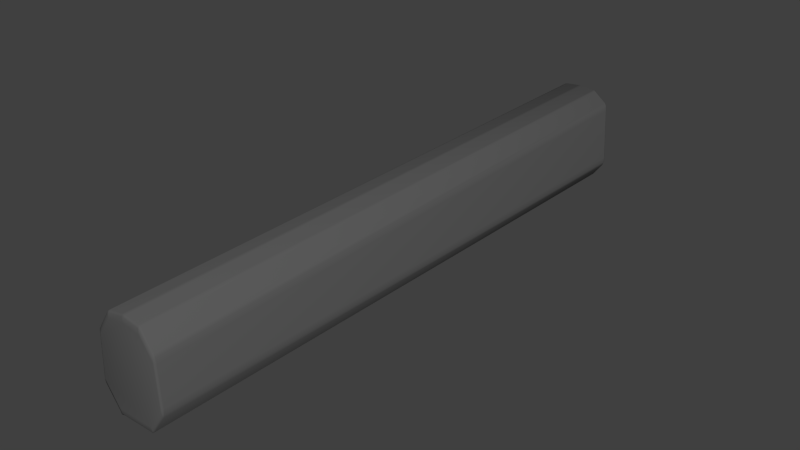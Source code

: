 # Source: coach.blend  (saved by Blender 2.69.0; exported with 4.5.12 LTS)
import bpy
from mathutils import Matrix  # noqa: F401  (used for matrix-valued properties, if any)

bpy.ops.wm.read_factory_settings(use_empty=True)
scene = bpy.context.scene
scene.name = 'Scene'

# ---- collections
col_collection_1 = bpy.data.collections.new('Collection 1'); scene.collection.children.link(col_collection_1)

# ---- materials (node trees are filled in below, after node groups)
mat_material_001 = bpy.data.materials.new('Material.001')
mat_material_001.alpha_threshold = 0.0
mat_material_001.use_transparent_shadow = False
mat_material_001.preview_render_type = 'CUBE'
mat_material_001.diffuse_color = (0.281, 0.281, 0.281, 1.0)
mat_material_001.specular_color = (0.163, 0.163, 0.163)
mat_material_001.roughness = 0.5
mat_material_001.line_color = (0.0, 0.0, 0.0, 1.0)

# ---- material node trees

# ---- world
world_world = bpy.data.worlds.new('World'); scene.world = world_world
world_world.color = (0.05088, 0.05088, 0.05088)
world_world.use_sun_shadow = False
world_world.sun_shadow_jitter_overblur = 0.0
world_world.cycles.sampling_method = 'MANUAL'
world_world.cycles.sample_map_resolution = 256

# ---- lights
light_sun = bpy.data.lights.new('Sun', 'SUN')
light_sun.transmission_factor = 0.0
light_sun.angle = 0.1993
light_sun.energy = 1.0
light_sun.shadow_buffer_clip_start = 0.5
light_sun.shadow_soft_size = 0.1
light_sun.shadow_cascade_max_distance = 1000.0
light_sun.cycles.use_multiple_importance_sampling = False

# ---- meshes
me_plane = bpy.data.meshes.new('Plane')
me_plane.from_pydata([(0.7036, 0.2, 0.3997), (0.6466, 0.2827, 0.1193), (0.7827, 0.2827, 0.2117), (0.6751, 0.2242, 0.2016), (0.7154, 0.2826, 0.1463), (0.748, 0.2242, 0.252), (0.7145, 0.2289, 0.1605), (-0.7824, 0.2827, 0.2143), (-0.6466, 0.2827, 0.1193), (-0.7036, 0.2, 0.3997), (-0.7154, 0.2826, 0.1471), (-0.6751, 0.2242, 0.2016), (-0.7479, 0.2242, 0.2527), (-0.7144, 0.2289, 0.1608), (0.6343, 0.2827, 3.869), (0.6904, 0.2, 3.581), (0.7699, 0.2827, 3.765), (0.663, 0.2242, 3.783), (0.7351, 0.2242, 3.727), (0.703, 0.2827, 3.834), (0.7022, 0.2289, 3.82), (-0.6904, 0.2, 3.581), (-0.6343, 0.2827, 3.871), (-0.7716, 0.2827, 3.783), (-0.663, 0.2242, 3.784), (-0.7035, 0.2827, 3.84), (-0.7356, 0.2242, 3.733), (-0.7026, 0.2289, 3.821), (-1.19, 0.2, 2.855), (-1.185, 0.2827, 3.161), (-1.265, 0.2827, 2.793), (-1.192, 0.2242, 3.062), (-1.235, 0.2826, 3.014), (-1.242, 0.2242, 2.836), (-1.235, 0.2289, 3.012), (-1.346, 0.2827, 1.324), (-1.295, 0.2827, 0.9578), (-1.279, 0.2, 1.231), (-1.337, 0.2825, 1.103), (-1.292, 0.2242, 1.04), (-1.327, 0.2242, 1.29), (-1.334, 0.2289, 1.111), (1.265, 0.2827, 2.793), (1.183, 0.2827, 3.142), (1.19, 0.2, 2.855), (1.235, 0.2826, 3.009), (1.192, 0.2242, 3.057), (1.242, 0.2242, 2.836), (1.235, 0.2289, 3.009), (1.279, 0.2, 1.231), (1.295, 0.2827, 0.9552), (1.346, 0.2827, 1.324), (1.292, 0.2242, 1.039), (1.338, 0.2825, 1.102), (1.327, 0.2242, 1.29), (1.334, 0.2289, 1.111), (1.006, 24.72, 0.08959), (0.8692, 24.72, 0.0004047), (0.9286, 24.8, 0.28), (0.9382, 24.72, 0.02653), (0.8989, 24.78, 0.08213), (0.9717, 24.78, 0.1295), (0.9379, 24.77, 0.0405), (-0.9286, 24.8, 0.28), (-0.8692, 24.72, 0.0004047), (-1.005, 24.72, 0.09279), (-0.8989, 24.78, 0.08213), (-0.9381, 24.72, 0.02746), (-0.9716, 24.78, 0.1305), (-0.9379, 24.77, 0.04085), (0.7923, 24.72, 3.854), (0.717, 24.8, 3.651), (0.655, 24.72, 3.937), (0.7578, 24.78, 3.813), (0.6863, 24.78, 3.852), (0.7242, 24.72, 3.91), (0.7236, 24.77, 3.892), (-0.7933, 24.72, 3.873), (-0.655, 24.72, 3.939), (-0.717, 24.8, 3.651), (-0.7245, 24.72, 3.916), (-0.6863, 24.78, 3.852), (-0.7581, 24.78, 3.819), (-0.7239, 24.77, 3.894), (-1.34, 24.72, 3.161), (-1.257, 24.72, 3.51), (-1.266, 24.8, 3.198), (-1.309, 24.72, 3.377), (-1.265, 24.78, 3.407), (-1.317, 24.78, 3.192), (-1.308, 24.77, 3.371), (-1.393, 24.8, 0.9034), (-1.408, 24.72, 0.63), (-1.46, 24.72, 0.9926), (-1.405, 24.78, 0.7114), (-1.451, 24.72, 0.7731), (-1.441, 24.78, 0.9605), (-1.447, 24.77, 0.7807), (1.266, 24.8, 3.198), (1.256, 24.72, 3.492), (1.34, 24.72, 3.161), (1.264, 24.78, 3.402), (1.309, 24.72, 3.371), (1.317, 24.78, 3.192), (1.308, 24.77, 3.368), (1.46, 24.72, 0.9925), (1.409, 24.72, 0.6267), (1.393, 24.8, 0.9034), (1.451, 24.72, 0.7722), (1.405, 24.78, 0.7105), (1.441, 24.78, 0.9605), (1.447, 24.77, 0.7802), (0.06994, 0.2827, 3.965), (-0.06996, 0.2827, 3.967), (5.698e-06, 0.2, 3.696), (-7.861e-06, 0.2827, 3.971), (-0.03558, 0.2242, 3.889), (0.03557, 0.2242, 3.889), (-1.976e-05, 0.2289, 3.943), (-9.552e-07, 24.8, 3.72), (-0.06998, 24.72, 3.993), (0.06996, 24.72, 3.991), (-0.03534, 24.78, 3.915), (-5.045e-06, 24.72, 3.995), (0.03533, 24.78, 3.914), (-1.837e-05, 24.77, 3.967)], [], [(2, 56, 106, 50), (63, 91, 86, 79, 119, 71, 98, 107, 58), (36, 92, 65, 7), (51, 105, 100, 42), (30, 84, 93, 35), (14, 72, 121, 112), (43, 99, 70, 16), (23, 77, 85, 29), (9, 0, 49, 44, 15, 114, 21, 28, 37), (113, 120, 78, 22), (0, 3, 6, 5), (1, 4, 6, 3), (2, 5, 6, 4), (7, 10, 13, 12), (8, 11, 13, 10), (9, 12, 13, 11), (14, 17, 20, 19), (15, 18, 20, 17), (16, 19, 20, 18), (21, 24, 27, 26), (22, 25, 27, 24), (23, 26, 27, 25), (28, 31, 34, 33), (29, 32, 34, 31), (30, 33, 34, 32), (35, 38, 41, 40), (36, 39, 41, 38), (37, 40, 41, 39), (42, 45, 48, 47), (43, 46, 48, 45), (44, 47, 48, 46), (49, 52, 55, 54), (50, 53, 55, 52), (51, 54, 55, 53), (56, 59, 62, 61), (57, 60, 62, 59), (58, 61, 62, 60), (63, 66, 69, 68), (64, 67, 69, 66), (65, 68, 69, 67), (70, 73, 76, 75), (71, 74, 76, 73), (72, 75, 76, 74), (77, 80, 83, 82), (78, 81, 83, 80), (79, 82, 83, 81), (84, 87, 90, 89), (85, 88, 90, 87), (86, 89, 90, 88), (91, 94, 97, 96), (92, 95, 97, 94), (93, 96, 97, 95), (98, 101, 104, 103), (99, 102, 104, 101), (100, 103, 104, 102), (105, 108, 111, 110), (106, 109, 111, 108), (107, 110, 111, 109), (112, 115, 118, 117), (113, 116, 118, 115), (114, 117, 118, 116), (119, 122, 125, 124), (120, 123, 125, 122), (121, 124, 125, 123), (0, 9, 11, 3), (3, 11, 8, 1), (113, 22, 24, 116), (116, 24, 21, 114), (36, 7, 12, 39), (39, 12, 9, 37), (43, 16, 18, 46), (46, 18, 15, 44), (28, 21, 26, 31), (31, 26, 23, 29), (37, 28, 33, 40), (40, 33, 30, 35), (49, 0, 5, 52), (52, 5, 2, 50), (51, 42, 47, 54), (54, 47, 44, 49), (57, 64, 66, 60), (60, 66, 63, 58), (119, 79, 81, 122), (122, 81, 78, 120), (91, 63, 68, 94), (94, 68, 65, 92), (98, 71, 73, 101), (101, 73, 70, 99), (85, 77, 82, 88), (88, 82, 79, 86), (93, 84, 89, 96), (96, 89, 86, 91), (106, 56, 61, 109), (109, 61, 58, 107), (107, 98, 103, 110), (110, 103, 100, 105), (105, 51, 53, 108), (108, 53, 50, 106), (42, 100, 102, 45), (45, 102, 99, 43), (56, 2, 4, 59), (59, 4, 1, 57), (84, 30, 32, 87), (87, 32, 29, 85), (35, 93, 95, 38), (38, 95, 92, 36), (77, 23, 25, 80), (80, 25, 22, 78), (16, 70, 75, 19), (19, 75, 72, 14), (7, 65, 67, 10), (10, 67, 64, 8), (114, 15, 17, 117), (117, 17, 14, 112), (121, 72, 74, 124), (124, 74, 71, 119), (120, 113, 115, 123), (123, 115, 112, 121), (8, 64, 57, 1)])
me_plane.polygons.foreach_set('use_smooth', [True] * 119)
_uv = me_plane.uv_layers.new(name='UVMap')
_uv.uv.foreach_set('vector', [0.9235, 0.05001, 0.07902, 0.0842, 0.03011, 0.2925, 0.883, 0.2744, 0.0, 0.0, 0.0, 0.0, 0.0, 0.0, 0.0, 0.0, 0.0, 0.0, 0.0, 0.0, 0.0, 0.0, 0.0, 0.0, 0.0, 0.0, 0.8868, 0.2858, 0.02, 0.3159, 0.05966, 0.08974, 0.9176, 0.04666, 0.882, 0.3753, 0.02474, 0.3784, 0.04579, 0.7864, 0.9051, 0.7633, 0.9041, 0.7709, 0.04507, 0.7879, 0.01702, 0.4019, 0.8861, 0.3876, 0.946, 0.9378, 0.1054, 0.9289, 0.1706, 0.9642, 0.9855, 0.9814, 0.9132, 0.847, 0.05405, 0.8478, 0.09199, 0.9147, 0.9372, 0.9208, 0.9291, 0.9098, 0.08905, 0.9169, 0.05382, 0.8471, 0.9104, 0.8513, 0.1958, 0.02434, 0.8042, 0.02434, 0.9725, 0.08376, 0.9291, 0.265, 0.7435, 0.3095, 0.5, 0.3148, 0.2565, 0.3094, 0.07085, 0.265, 0.02751, 0.08376, 0.9828, 0.973, 0.153, 0.9692, 0.1005, 0.9317, 0.9377, 0.925, 0.8042, 0.02434, 0.7986, 0.007328, 0.8166, 0.003571, 0.8252, 0.01063, 0.0, 0.0, 0.0, 0.0, 0.0, 0.0, 0.0, 0.0, 0.9235, 0.05001, 0.9277, 0.038, 0.9305, 0.02186, 0.9287, 0.02163, 0.9176, 0.04666, 0.9215, 0.01642, 0.9233, 0.01665, 0.9213, 0.03384, 0.0, 0.0, 0.0, 0.0, 0.0, 0.0, 0.0, 0.0, 0.1958, 0.02434, 0.1749, 0.0107, 0.1834, 0.003596, 0.2014, 0.007328, 0.946, 0.9378, 0.9459, 0.9356, 0.943, 0.9326, 0.9411, 0.9325, 0.7435, 0.3095, 0.758, 0.3232, 0.7454, 0.3297, 0.732, 0.3262, 0.9372, 0.9208, 0.9411, 0.9325, 0.9429, 0.9323, 0.941, 0.926, 0.2565, 0.3094, 0.268, 0.3262, 0.2545, 0.3299, 0.2418, 0.3237, 0.9377, 0.925, 0.9321, 0.9191, 0.9341, 0.9192, 0.9374, 0.9225, 0.9291, 0.9098, 0.9325, 0.9139, 0.9339, 0.919, 0.9321, 0.9191, 0.07085, 0.265, 0.07167, 0.287, 0.05598, 0.2845, 0.05242, 0.2648, 0.9104, 0.8513, 0.9075, 0.8378, 0.9098, 0.8435, 0.9119, 0.8494, 0.9041, 0.7709, 0.9069, 0.7868, 0.9089, 0.832, 0.9075, 0.8378, 0.8861, 0.3876, 0.8838, 0.3217, 0.8857, 0.3372, 0.888, 0.3833, 0.8868, 0.2858, 0.8886, 0.2875, 0.8859, 0.3074, 0.8838, 0.3217, 0.02751, 0.08376, 0.01295, 0.0886, 0.009065, 0.06854, 0.0209, 0.06314, 0.9051, 0.7633, 0.9093, 0.8307, 0.9106, 0.8245, 0.9081, 0.7795, 0.9132, 0.847, 0.9145, 0.8446, 0.9119, 0.8372, 0.9093, 0.8307, 0.9291, 0.265, 0.9476, 0.2648, 0.944, 0.2841, 0.9282, 0.2865, 0.9725, 0.08376, 0.9791, 0.06305, 0.9909, 0.0685, 0.987, 0.0886, 0.883, 0.2744, 0.879, 0.3087, 0.8812, 0.2948, 0.8847, 0.2761, 0.882, 0.3753, 0.8838, 0.3709, 0.8809, 0.3242, 0.879, 0.3087, 0.07902, 0.0842, 0.08693, 0.05047, 0.08502, 0.05078, 0.08036, 0.07, 0.0, 0.0, 0.0, 0.0, 0.0, 0.0, 0.0, 0.0, 0.0, 0.0, 0.0, 0.0, 0.0, 0.0, 0.0, 0.0, 0.0, 0.0, 0.0, 0.0, 0.0, 0.0, 0.0, 0.0, 0.0, 0.0, 0.0, 0.0, 0.0, 0.0, 0.0, 0.0, 0.05966, 0.08974, 0.06033, 0.07433, 0.06415, 0.05345, 0.06607, 0.05313, 0.09199, 0.9147, 0.09242, 0.919, 0.09566, 0.9244, 0.09762, 0.9246, 0.0, 0.0, 0.0, 0.0, 0.0, 0.0, 0.0, 0.0, 0.1054, 0.9289, 0.09762, 0.9246, 0.09587, 0.9247, 0.09982, 0.9269, 0.08905, 0.9169, 0.09424, 0.9272, 0.0923, 0.927, 0.0893, 0.9214, 0.1005, 0.9317, 0.09564, 0.9297, 0.09247, 0.9273, 0.09424, 0.9272, 0.0, 0.0, 0.0, 0.0, 0.0, 0.0, 0.0, 0.0, 0.04507, 0.7879, 0.04874, 0.8338, 0.04611, 0.8283, 0.04364, 0.7965, 0.05382, 0.8471, 0.05075, 0.845, 0.04758, 0.8384, 0.04874, 0.8338, 0.0, 0.0, 0.0, 0.0, 0.0, 0.0, 0.0, 0.0, 0.0, 0.0, 0.0, 0.0, 0.0, 0.0, 0.0, 0.0, 0.02, 0.3159, 0.0148, 0.3547, 0.01352, 0.3421, 0.01759, 0.3179, 0.01702, 0.4019, 0.01477, 0.3995, 0.01265, 0.3679, 0.0148, 0.3547, 0.0, 0.0, 0.0, 0.0, 0.0, 0.0, 0.0, 0.0, 0.05405, 0.8478, 0.04866, 0.8342, 0.04748, 0.8396, 0.05091, 0.8459, 0.04579, 0.7864, 0.04421, 0.7955, 0.04608, 0.8285, 0.04866, 0.8342, 0.02474, 0.3784, 0.02346, 0.3291, 0.021, 0.3423, 0.02255, 0.3758, 0.03011, 0.2925, 0.02765, 0.2944, 0.02259, 0.3167, 0.02346, 0.3291, 0.0, 0.0, 0.0, 0.0, 0.0, 0.0, 0.0, 0.0, 0.9855, 0.9814, 0.9904, 0.9868, 0.9921, 0.9868, 0.9898, 0.984, 0.9828, 0.973, 0.9875, 0.9759, 0.9902, 0.9789, 0.9884, 0.9789, 0.5, 0.3148, 0.5125, 0.3315, 0.5, 0.3361, 0.4875, 0.3316, 0.0, 0.0, 0.0, 0.0, 0.0, 0.0, 0.0, 0.0, 0.153, 0.9692, 0.1592, 0.9737, 0.1574, 0.9737, 0.154, 0.9714, 0.1706, 0.9642, 0.1724, 0.9663, 0.1765, 0.9684, 0.1784, 0.9685, 0.8042, 0.02434, 0.1958, 0.02434, 0.2014, 0.007328, 0.7986, 0.007328, 0.0, 0.0, 0.0, 0.0, 0.0, 0.0, 0.0, 0.0, 0.9828, 0.973, 0.9377, 0.925, 0.9374, 0.9225, 0.9875, 0.9759, 0.4875, 0.3316, 0.268, 0.3262, 0.2565, 0.3094, 0.5, 0.3148, 0.8868, 0.2858, 0.9176, 0.04666, 0.9213, 0.03384, 0.8886, 0.2875, 0.0209, 0.06314, 0.1749, 0.0107, 0.1958, 0.02434, 0.02751, 0.08376, 0.9132, 0.847, 0.9372, 0.9208, 0.941, 0.926, 0.9145, 0.8446, 0.9282, 0.2865, 0.758, 0.3232, 0.7435, 0.3095, 0.9291, 0.265, 0.07085, 0.265, 0.2565, 0.3094, 0.2418, 0.3237, 0.07167, 0.287, 0.9119, 0.8494, 0.9325, 0.9139, 0.9291, 0.9098, 0.9104, 0.8513, 0.02751, 0.08376, 0.07085, 0.265, 0.05242, 0.2648, 0.01295, 0.0886, 0.888, 0.3833, 0.9069, 0.7868, 0.9041, 0.7709, 0.8861, 0.3876, 0.9725, 0.08376, 0.8042, 0.02434, 0.8252, 0.01063, 0.9791, 0.06305, 0.8847, 0.2761, 0.9277, 0.038, 0.9235, 0.05001, 0.883, 0.2744, 0.882, 0.3753, 0.9051, 0.7633, 0.9081, 0.7795, 0.8838, 0.3709, 0.987, 0.0886, 0.9476, 0.2648, 0.9291, 0.265, 0.9725, 0.08376, 0.0, 0.0, 0.0, 0.0, 0.0, 0.0, 0.0, 0.0, 0.0, 0.0, 0.0, 0.0, 0.0, 0.0, 0.0, 0.0, 0.0, 0.0, 0.0, 0.0, 0.0, 0.0, 0.0, 0.0, 0.154, 0.9714, 0.09564, 0.9297, 0.1005, 0.9317, 0.153, 0.9692, 0.0, 0.0, 0.0, 0.0, 0.0, 0.0, 0.0, 0.0, 0.01759, 0.3179, 0.06033, 0.07433, 0.05966, 0.08974, 0.02, 0.3159, 0.0, 0.0, 0.0, 0.0, 0.0, 0.0, 0.0, 0.0, 0.05091, 0.8459, 0.09242, 0.919, 0.09199, 0.9147, 0.05405, 0.8478, 0.05382, 0.8471, 0.08905, 0.9169, 0.0893, 0.9214, 0.05075, 0.845, 0.0, 0.0, 0.0, 0.0, 0.0, 0.0, 0.0, 0.0, 0.01702, 0.4019, 0.04507, 0.7879, 0.04364, 0.7965, 0.01477, 0.3995, 0.0, 0.0, 0.0, 0.0, 0.0, 0.0, 0.0, 0.0, 0.03011, 0.2925, 0.07902, 0.0842, 0.08036, 0.07, 0.02765, 0.2944, 0.0, 0.0, 0.0, 0.0, 0.0, 0.0, 0.0, 0.0, 0.0, 0.0, 0.0, 0.0, 0.0, 0.0, 0.0, 0.0, 0.02255, 0.3758, 0.04421, 0.7955, 0.04579, 0.7864, 0.02474, 0.3784, 0.02474, 0.3784, 0.882, 0.3753, 0.879, 0.3087, 0.02346, 0.3291, 0.02346, 0.3291, 0.879, 0.3087, 0.883, 0.2744, 0.03011, 0.2925, 0.9051, 0.7633, 0.04579, 0.7864, 0.04866, 0.8342, 0.9093, 0.8307, 0.9093, 0.8307, 0.04866, 0.8342, 0.05405, 0.8478, 0.9132, 0.847, 0.07902, 0.0842, 0.9235, 0.05001, 0.9287, 0.02163, 0.08693, 0.05047, 0.0, 0.0, 0.0, 0.0, 0.0, 0.0, 0.0, 0.0, 0.04507, 0.7879, 0.9041, 0.7709, 0.9075, 0.8378, 0.04874, 0.8338, 0.04874, 0.8338, 0.9075, 0.8378, 0.9104, 0.8513, 0.05382, 0.8471, 0.8861, 0.3876, 0.01702, 0.4019, 0.0148, 0.3547, 0.8838, 0.3217, 0.8838, 0.3217, 0.0148, 0.3547, 0.02, 0.3159, 0.8868, 0.2858, 0.08905, 0.9169, 0.9291, 0.9098, 0.9321, 0.9191, 0.09424, 0.9272, 0.09424, 0.9272, 0.9321, 0.9191, 0.9377, 0.925, 0.1005, 0.9317, 0.9372, 0.9208, 0.09199, 0.9147, 0.09762, 0.9246, 0.9411, 0.9325, 0.9411, 0.9325, 0.09762, 0.9246, 0.1054, 0.9289, 0.946, 0.9378, 0.9176, 0.04666, 0.05966, 0.08974, 0.06607, 0.05313, 0.9215, 0.01642, 0.0, 0.0, 0.0, 0.0, 0.0, 0.0, 0.0, 0.0, 0.5, 0.3148, 0.7435, 0.3095, 0.732, 0.3262, 0.5125, 0.3315, 0.9898, 0.984, 0.9459, 0.9356, 0.946, 0.9378, 0.9855, 0.9814, 0.1706, 0.9642, 0.1054, 0.9289, 0.09982, 0.9269, 0.1724, 0.9663, 0.0, 0.0, 0.0, 0.0, 0.0, 0.0, 0.0, 0.0, 0.153, 0.9692, 0.9828, 0.973, 0.9884, 0.9789, 0.1592, 0.9737, 0.1784, 0.9685, 0.9904, 0.9868, 0.9855, 0.9814, 0.1706, 0.9642, 0.0, 0.0, 0.0, 0.0, 0.0, 0.0, 0.0, 0.0])
me_plane.materials.append(mat_material_001)
me_plane.use_remesh_preserve_volume = False
me_plane.use_remesh_preserve_attributes = False
me_plane.use_mirror_vertex_groups = False
me_plane.update()

# ---- objects
ob_sun = bpy.data.objects.new('Sun', light_sun)
ob_plane = bpy.data.objects.new('Plane', me_plane)

# ---- transforms, parenting, visibility, modifiers, constraints
ob_sun.location = (3.957, 3.256, 6.674)
ob_sun.rotation_euler = (0.7948, 0.479, 0.4391)
ob_sun.lineart.crease_threshold = 0.0
ob_plane.location = (0.0, 0.0, 0.0)
ob_plane.lineart.crease_threshold = 0.0

# ---- collection membership
col_collection_1.objects.link(ob_sun)
col_collection_1.objects.link(ob_plane)

# ---- scene / render settings (as saved in the file)
scene.frame_start = 1; scene.frame_end = 250; scene.frame_set(1)
scene.render.engine = 'BLENDER_EEVEE_NEXT'
scene.render.image_settings.compression = 90
scene.render.resolution_percentage = 50
scene.render.dither_intensity = 0.0
scene.cycles.use_denoising = False
scene.cycles.samples = 10
scene.cycles.sampling_pattern = 'TABULATED_SOBOL'
scene.cycles.light_sampling_threshold = 0.0
scene.cycles.use_adaptive_sampling = False
scene.cycles.use_light_tree = False
scene.cycles.blur_glossy = 0.0
scene.cycles.volume_bounces = 1
scene.cycles.pixel_filter_type = 'GAUSSIAN'
scene.cycles.sample_clamp_indirect = 0.0
scene.view_settings.view_transform = 'Standard'
bpy.context.view_layer.update()

# ---- added for rendering (the .blend has no active camera): camera
cam_auto = bpy.data.cameras.new('AutoCamera')
cam_auto.lens = 50.0
cam_auto.sensor_width = 36.0
cam_auto.clip_end = 1000.0
ob_auto_camera = bpy.data.objects.new('AutoCamera', cam_auto)
scene.collection.objects.link(ob_auto_camera)
ob_auto_camera.location = (23.2163, -15.3596, 20.5709)
ob_auto_camera.rotation_euler = (1.09748, -7.21219e-08, 0.694738)
scene.camera = ob_auto_camera
bpy.context.view_layer.update()
